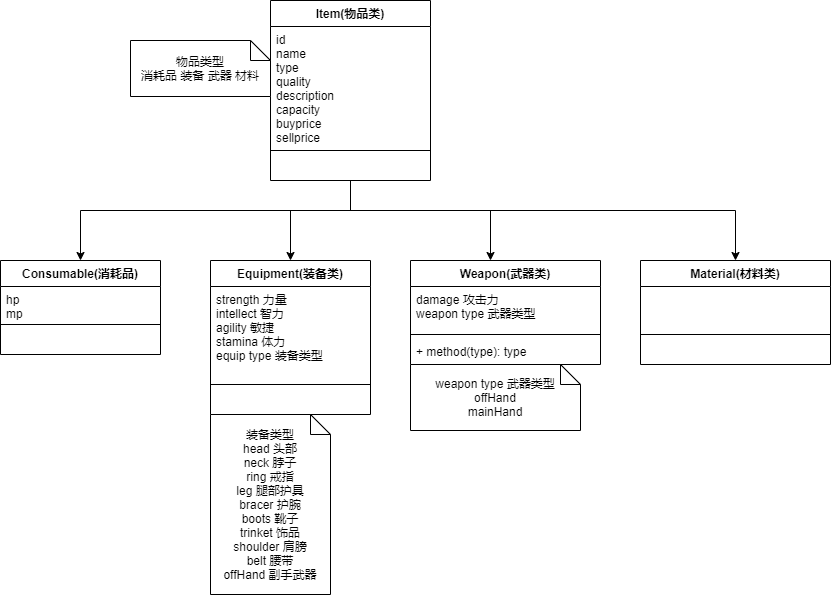

The diagram above was exported from draw.io. Its source (the exported page's mxGraphModel, read from the mxfile embedded in the PNG):
<mxGraphModel dx="1292" dy="677" grid="1" gridSize="10" guides="1" tooltips="1" connect="1" arrows="1" fold="1" page="1" pageScale="1" pageWidth="850" pageHeight="1100" math="0" shadow="0">
  <root>
    <mxCell id="0" />
    <mxCell id="1" parent="0" />
    <mxCell id="dufxgDNVYpHI1OGXflw_-27" style="edgeStyle=orthogonalEdgeStyle;rounded=0;orthogonalLoop=1;jettySize=auto;html=1;entryX=0.5;entryY=0;entryDx=0;entryDy=0;" edge="1" parent="1" source="dufxgDNVYpHI1OGXflw_-8" target="dufxgDNVYpHI1OGXflw_-14">
      <mxGeometry relative="1" as="geometry">
        <Array as="points">
          <mxPoint x="440" y="360" />
          <mxPoint x="170" y="360" />
        </Array>
      </mxGeometry>
    </mxCell>
    <mxCell id="dufxgDNVYpHI1OGXflw_-28" style="edgeStyle=orthogonalEdgeStyle;rounded=0;orthogonalLoop=1;jettySize=auto;html=1;" edge="1" parent="1" source="dufxgDNVYpHI1OGXflw_-8" target="dufxgDNVYpHI1OGXflw_-20">
      <mxGeometry relative="1" as="geometry">
        <Array as="points">
          <mxPoint x="440" y="360" />
          <mxPoint x="380" y="360" />
        </Array>
      </mxGeometry>
    </mxCell>
    <mxCell id="dufxgDNVYpHI1OGXflw_-34" style="edgeStyle=orthogonalEdgeStyle;rounded=0;orthogonalLoop=1;jettySize=auto;html=1;" edge="1" parent="1" source="dufxgDNVYpHI1OGXflw_-8" target="dufxgDNVYpHI1OGXflw_-30">
      <mxGeometry relative="1" as="geometry">
        <Array as="points">
          <mxPoint x="440" y="360" />
          <mxPoint x="580" y="360" />
        </Array>
      </mxGeometry>
    </mxCell>
    <mxCell id="dufxgDNVYpHI1OGXflw_-40" style="edgeStyle=orthogonalEdgeStyle;rounded=0;orthogonalLoop=1;jettySize=auto;html=1;" edge="1" parent="1" source="dufxgDNVYpHI1OGXflw_-8" target="dufxgDNVYpHI1OGXflw_-36">
      <mxGeometry relative="1" as="geometry">
        <Array as="points">
          <mxPoint x="440" y="360" />
          <mxPoint x="825" y="360" />
        </Array>
      </mxGeometry>
    </mxCell>
    <mxCell id="dufxgDNVYpHI1OGXflw_-8" value="Item(物品类)" style="swimlane;fontStyle=1;align=center;verticalAlign=top;childLayout=stackLayout;horizontal=1;startSize=26;horizontalStack=0;resizeParent=1;resizeParentMax=0;resizeLast=0;collapsible=1;marginBottom=0;" vertex="1" parent="1">
      <mxGeometry x="360" y="150" width="160" height="180" as="geometry" />
    </mxCell>
    <mxCell id="dufxgDNVYpHI1OGXflw_-9" value="id&#10;name&#10;type&#10;quality&#10;description&#10;capacity&#10;buyprice&#10;sellprice" style="text;strokeColor=none;fillColor=none;align=left;verticalAlign=top;spacingLeft=4;spacingRight=4;overflow=hidden;rotatable=0;points=[[0,0.5],[1,0.5]];portConstraint=eastwest;" vertex="1" parent="dufxgDNVYpHI1OGXflw_-8">
      <mxGeometry y="26" width="160" height="120" as="geometry" />
    </mxCell>
    <mxCell id="dufxgDNVYpHI1OGXflw_-10" value="" style="line;strokeWidth=1;fillColor=none;align=left;verticalAlign=middle;spacingTop=-1;spacingLeft=3;spacingRight=3;rotatable=0;labelPosition=right;points=[];portConstraint=eastwest;" vertex="1" parent="dufxgDNVYpHI1OGXflw_-8">
      <mxGeometry y="146" width="160" height="8" as="geometry" />
    </mxCell>
    <mxCell id="dufxgDNVYpHI1OGXflw_-11" value="&#10;&#10;" style="text;strokeColor=none;fillColor=none;align=left;verticalAlign=top;spacingLeft=4;spacingRight=4;overflow=hidden;rotatable=0;points=[[0,0.5],[1,0.5]];portConstraint=eastwest;" vertex="1" parent="dufxgDNVYpHI1OGXflw_-8">
      <mxGeometry y="154" width="160" height="26" as="geometry" />
    </mxCell>
    <mxCell id="dufxgDNVYpHI1OGXflw_-13" value="物品类型&lt;br&gt;消耗品 装备 武器 材料" style="shape=note;size=20;whiteSpace=wrap;html=1;" vertex="1" parent="1">
      <mxGeometry x="220" y="190" width="140" height="56" as="geometry" />
    </mxCell>
    <mxCell id="dufxgDNVYpHI1OGXflw_-14" value="Consumable(消耗品)" style="swimlane;fontStyle=1;align=center;verticalAlign=top;childLayout=stackLayout;horizontal=1;startSize=26;horizontalStack=0;resizeParent=1;resizeParentMax=0;resizeLast=0;collapsible=1;marginBottom=0;" vertex="1" parent="1">
      <mxGeometry x="90" y="410" width="160" height="94" as="geometry" />
    </mxCell>
    <mxCell id="dufxgDNVYpHI1OGXflw_-15" value="hp&#10;mp" style="text;strokeColor=none;fillColor=none;align=left;verticalAlign=top;spacingLeft=4;spacingRight=4;overflow=hidden;rotatable=0;points=[[0,0.5],[1,0.5]];portConstraint=eastwest;" vertex="1" parent="dufxgDNVYpHI1OGXflw_-14">
      <mxGeometry y="26" width="160" height="34" as="geometry" />
    </mxCell>
    <mxCell id="dufxgDNVYpHI1OGXflw_-16" value="" style="line;strokeWidth=1;fillColor=none;align=left;verticalAlign=middle;spacingTop=-1;spacingLeft=3;spacingRight=3;rotatable=0;labelPosition=right;points=[];portConstraint=eastwest;" vertex="1" parent="dufxgDNVYpHI1OGXflw_-14">
      <mxGeometry y="60" width="160" height="8" as="geometry" />
    </mxCell>
    <mxCell id="dufxgDNVYpHI1OGXflw_-17" value="&#10;&#10;" style="text;strokeColor=none;fillColor=none;align=left;verticalAlign=top;spacingLeft=4;spacingRight=4;overflow=hidden;rotatable=0;points=[[0,0.5],[1,0.5]];portConstraint=eastwest;" vertex="1" parent="dufxgDNVYpHI1OGXflw_-14">
      <mxGeometry y="68" width="160" height="26" as="geometry" />
    </mxCell>
    <mxCell id="dufxgDNVYpHI1OGXflw_-20" value="Equipment(装备类)" style="swimlane;fontStyle=1;align=center;verticalAlign=top;childLayout=stackLayout;horizontal=1;startSize=26;horizontalStack=0;resizeParent=1;resizeParentMax=0;resizeLast=0;collapsible=1;marginBottom=0;" vertex="1" parent="1">
      <mxGeometry x="300" y="410" width="160" height="154" as="geometry" />
    </mxCell>
    <mxCell id="dufxgDNVYpHI1OGXflw_-21" value="strength 力量&#10;intellect 智力&#10;agility 敏捷&#10;stamina 体力&#10;equip type 装备类型" style="text;strokeColor=none;fillColor=none;align=left;verticalAlign=top;spacingLeft=4;spacingRight=4;overflow=hidden;rotatable=0;points=[[0,0.5],[1,0.5]];portConstraint=eastwest;" vertex="1" parent="dufxgDNVYpHI1OGXflw_-20">
      <mxGeometry y="26" width="160" height="94" as="geometry" />
    </mxCell>
    <mxCell id="dufxgDNVYpHI1OGXflw_-22" value="" style="line;strokeWidth=1;fillColor=none;align=left;verticalAlign=middle;spacingTop=-1;spacingLeft=3;spacingRight=3;rotatable=0;labelPosition=right;points=[];portConstraint=eastwest;" vertex="1" parent="dufxgDNVYpHI1OGXflw_-20">
      <mxGeometry y="120" width="160" height="8" as="geometry" />
    </mxCell>
    <mxCell id="dufxgDNVYpHI1OGXflw_-23" value="&#10;&#10;" style="text;strokeColor=none;fillColor=none;align=left;verticalAlign=top;spacingLeft=4;spacingRight=4;overflow=hidden;rotatable=0;points=[[0,0.5],[1,0.5]];portConstraint=eastwest;" vertex="1" parent="dufxgDNVYpHI1OGXflw_-20">
      <mxGeometry y="128" width="160" height="26" as="geometry" />
    </mxCell>
    <mxCell id="dufxgDNVYpHI1OGXflw_-29" value="装备类型&lt;br&gt;head 头部&lt;br&gt;neck 脖子&lt;br&gt;ring 戒指&lt;br&gt;leg 腿部护具&lt;br&gt;bracer 护腕&lt;br&gt;boots 靴子&lt;br&gt;trinket 饰品&lt;br&gt;shoulder 肩膀&lt;br&gt;belt 腰带&lt;br&gt;offHand 副手武器" style="shape=note;size=20;whiteSpace=wrap;html=1;" vertex="1" parent="1">
      <mxGeometry x="300" y="564" width="120" height="180" as="geometry" />
    </mxCell>
    <mxCell id="dufxgDNVYpHI1OGXflw_-30" value="Weapon(武器类)" style="swimlane;fontStyle=1;align=center;verticalAlign=top;childLayout=stackLayout;horizontal=1;startSize=26;horizontalStack=0;resizeParent=1;resizeParentMax=0;resizeLast=0;collapsible=1;marginBottom=0;" vertex="1" parent="1">
      <mxGeometry x="500" y="410" width="190" height="104" as="geometry" />
    </mxCell>
    <mxCell id="dufxgDNVYpHI1OGXflw_-31" value="damage 攻击力&#10;weapon type 武器类型" style="text;strokeColor=none;fillColor=none;align=left;verticalAlign=top;spacingLeft=4;spacingRight=4;overflow=hidden;rotatable=0;points=[[0,0.5],[1,0.5]];portConstraint=eastwest;" vertex="1" parent="dufxgDNVYpHI1OGXflw_-30">
      <mxGeometry y="26" width="190" height="44" as="geometry" />
    </mxCell>
    <mxCell id="dufxgDNVYpHI1OGXflw_-32" value="" style="line;strokeWidth=1;fillColor=none;align=left;verticalAlign=middle;spacingTop=-1;spacingLeft=3;spacingRight=3;rotatable=0;labelPosition=right;points=[];portConstraint=eastwest;" vertex="1" parent="dufxgDNVYpHI1OGXflw_-30">
      <mxGeometry y="70" width="190" height="8" as="geometry" />
    </mxCell>
    <mxCell id="dufxgDNVYpHI1OGXflw_-33" value="+ method(type): type" style="text;strokeColor=none;fillColor=none;align=left;verticalAlign=top;spacingLeft=4;spacingRight=4;overflow=hidden;rotatable=0;points=[[0,0.5],[1,0.5]];portConstraint=eastwest;" vertex="1" parent="dufxgDNVYpHI1OGXflw_-30">
      <mxGeometry y="78" width="190" height="26" as="geometry" />
    </mxCell>
    <mxCell id="dufxgDNVYpHI1OGXflw_-35" value="weapon type 武器类型&lt;br&gt;offHand&lt;br&gt;mainHand" style="shape=note;size=20;whiteSpace=wrap;html=1;" vertex="1" parent="1">
      <mxGeometry x="500" y="514" width="170" height="66" as="geometry" />
    </mxCell>
    <mxCell id="dufxgDNVYpHI1OGXflw_-36" value="Material(材料类)" style="swimlane;fontStyle=1;align=center;verticalAlign=top;childLayout=stackLayout;horizontal=1;startSize=26;horizontalStack=0;resizeParent=1;resizeParentMax=0;resizeLast=0;collapsible=1;marginBottom=0;" vertex="1" parent="1">
      <mxGeometry x="730" y="410" width="190" height="104" as="geometry" />
    </mxCell>
    <mxCell id="dufxgDNVYpHI1OGXflw_-37" value="&#10;&#10;" style="text;strokeColor=none;fillColor=none;align=left;verticalAlign=top;spacingLeft=4;spacingRight=4;overflow=hidden;rotatable=0;points=[[0,0.5],[1,0.5]];portConstraint=eastwest;" vertex="1" parent="dufxgDNVYpHI1OGXflw_-36">
      <mxGeometry y="26" width="190" height="44" as="geometry" />
    </mxCell>
    <mxCell id="dufxgDNVYpHI1OGXflw_-38" value="" style="line;strokeWidth=1;fillColor=none;align=left;verticalAlign=middle;spacingTop=-1;spacingLeft=3;spacingRight=3;rotatable=0;labelPosition=right;points=[];portConstraint=eastwest;" vertex="1" parent="dufxgDNVYpHI1OGXflw_-36">
      <mxGeometry y="70" width="190" height="8" as="geometry" />
    </mxCell>
    <mxCell id="dufxgDNVYpHI1OGXflw_-39" value="&#10;&#10;" style="text;strokeColor=none;fillColor=none;align=left;verticalAlign=top;spacingLeft=4;spacingRight=4;overflow=hidden;rotatable=0;points=[[0,0.5],[1,0.5]];portConstraint=eastwest;" vertex="1" parent="dufxgDNVYpHI1OGXflw_-36">
      <mxGeometry y="78" width="190" height="26" as="geometry" />
    </mxCell>
  </root>
</mxGraphModel>